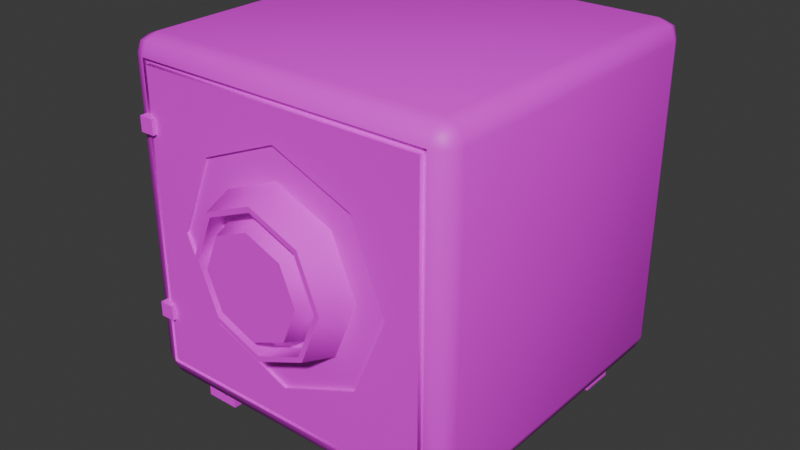 # Source: Safe.blend  (saved by Blender 4.3.34; exported with 4.5.12 LTS)
import bpy
from mathutils import Matrix  # noqa: F401  (used for matrix-valued properties, if any)

bpy.ops.wm.read_factory_settings(use_empty=True)
scene = bpy.context.scene
scene.name = 'Scene'

# ---- collections
col_collection = bpy.data.collections.new('Collection'); scene.collection.children.link(col_collection)

# ---- images (referenced by path relative to the original .blend; pixels are not part of the script)
import os
ASSET_DIR = os.environ.get("B2B_ASSET_DIR", "")  # directory of the original .blend (textures are referenced by path, not embedded)
HERE = os.path.dirname(os.path.abspath(__file__))  # packed textures are extracted next to this script under _unpacked/

def load_image(name, relpath, width, height, colorspace="sRGB"):
    """Load a texture the original file referenced (path relative to the .blend, or extracted next to this script)."""
    p = next((c for c in (os.path.join(HERE, relpath), os.path.join(ASSET_DIR, relpath)) if relpath and os.path.exists(c)), "")
    if p:
        img = bpy.data.images.load(p, check_existing=True)
        img.name = name
    else:  # same state as the original file: an image datablock whose file is absent (Cycles renders it pink)
        img = bpy.data.images.new(name, width, height)
        img.source = "FILE"
        img.filepath = "//" + (relpath or name)
    img.colorspace_settings.name = colorspace
    return img
img_untitled = load_image('Untitled', 'Textures/Safe.png', 1024, 1024, 'sRGB')

# ---- materials (node trees are filled in below, after node groups)
mat_material = bpy.data.materials.new('Material')
mat_material.alpha_threshold = 0.0
mat_material.roughness = 0.5
mat_material.line_color = (0.0, 0.0, 0.0, 1.0)

# ---- material node trees
mat_material.use_nodes = True; mat_material.node_tree.nodes.clear()
_N = mat_material.node_tree.nodes; _L = mat_material.node_tree.links
n0 = _N.new('ShaderNodeOutputMaterial'); n0.name = 'Material Output'; n0.location = (300, 300)
n1 = _N.new('ShaderNodeBsdfPrincipled'); n1.name = 'Principled BSDF'; n1.location = (10, 300)
n1.inputs[3].default_value = 1.45
n2 = _N.new('ShaderNodeTexImage'); n2.name = 'Image Texture'; n2.location = (-280, 280)
n2.image = img_untitled
_L.new(n1.outputs[0], n0.inputs[0])
_L.new(n2.outputs[0], n1.inputs[0])
n0.is_active_output = True

# ---- world
world_world = bpy.data.worlds.new('World'); scene.world = world_world
world_world.use_nodes = True; world_world.node_tree.nodes.clear()
_N = world_world.node_tree.nodes; _L = world_world.node_tree.links
n0 = _N.new('ShaderNodeOutputWorld'); n0.name = 'World Output'; n0.location = (300, 300)
n1 = _N.new('ShaderNodeBackground'); n1.name = 'Background'; n1.location = (10, 300)
n1.inputs[0].default_value = (0.05088, 0.05088, 0.05088, 1.0)
_L.new(n1.outputs[0], n0.inputs[0])
n0.is_active_output = True
world_world.color = (0.05088, 0.05088, 0.05088)
world_world.sun_shadow_jitter_overblur = 0.0

# ---- meshes
me_cube = bpy.data.meshes.new('Cube')
me_cube.from_pydata([(0.8894, 1.0, 2.098), (0.8894, 0.8894, 2.208), (1.0, 0.8894, 2.098), (0.8894, 0.9676, 2.176), (0.9533, 0.9533, 2.162), (0.9676, 0.8894, 2.176), (0.9676, 0.9676, 2.098), (0.8894, 0.8894, 0.2085), (0.8894, 1.0, 0.3191), (1.0, 0.8894, 0.3191), (0.8894, 0.9676, 0.2409), (0.9533, 0.9533, 0.2552), (0.9676, 0.9676, 0.3191), (0.9676, 0.8894, 0.2409), (1.0, -0.8894, 2.098), (0.8894, -0.8894, 2.208), (0.3404, -0.9895, 1.549), (0.9676, -0.8894, 2.176), (0.9533, -0.9533, 2.162), (0.8894, -0.9676, 2.176), (0.9676, -0.9676, 2.098), (1.0, -0.8894, 0.3191), (0.8894, -0.8894, 0.2085), (0.9676, -0.9676, 0.3191), (0.9533, -0.9533, 0.2552), (0.8894, -0.9676, 0.2409), (0.9676, -0.8894, 0.2409), (-0.8894, 1.0, 2.098), (-1.0, 0.8894, 2.098), (-0.8894, 0.8894, 2.208), (-0.9676, 0.9676, 2.098), (-0.9533, 0.9533, 2.162), (-0.9676, 0.8894, 2.176), (-0.8894, 0.9676, 2.176), (-1.0, 0.8894, 0.3191), (-0.8894, 1.0, 0.3191), (-0.8894, 0.8894, 0.2085), (-0.9676, 0.9676, 0.3191), (-0.9533, 0.9533, 0.2552), (-0.8894, 0.9676, 0.2409), (-0.9676, 0.8894, 0.2409), (-1.0, -0.8894, 2.098), (-0.8894, -0.8894, 2.208), (-0.9676, -0.9676, 2.098), (-0.9533, -0.9533, 2.162), (-0.8894, -0.9676, 2.176), (-0.9676, -0.8894, 2.176), (-0.8894, -0.8894, 0.2085), (-1.0, -0.8894, 0.3191), (-0.8894, -0.9676, 0.2409), (-0.9533, -0.9533, 0.2552), (-0.9676, -0.9676, 0.3191), (-0.9676, -0.8894, 0.2409), (-0.8894, 0.0, 0.2085), (-0.9676, 0.0, 0.2409), (-1.0, 0.0, 0.3191), (0.8894, 0.0, 2.208), (0.9676, 0.0, 2.176), (1.0, 0.0, 2.098), (-0.8894, 0.0, 2.208), (-0.9676, 0.0, 2.176), (-1.0, 0.0, 2.098), (0.8894, 0.0, 0.2085), (0.9676, 0.0, 0.2409), (1.0, 0.0, 0.3191), (0.0, 0.8894, 0.2085), (0.0, 0.9676, 0.2409), (0.0, 1.0, 0.3191), (0.0, -0.8894, 2.208), (0.0, -0.9676, 2.176), (0.0, -0.8894, 0.2085), (0.0, -0.9676, 0.2409), (-2.013e-08, -0.9895, 0.7271), (0.0, 0.8894, 2.208), (0.0, 0.9676, 2.176), (0.0, 1.0, 2.098), (0.0, 0.0, 2.208), (0.0, 0.0, 0.2085), (0.6276, -0.6146, 0.2085), (0.8346, -0.6146, 0.2085), (0.8346, -0.8215, 0.2085), (0.6276, -0.8215, 0.2085), (0.6276, 0.8192, 0.2085), (0.8346, 0.8192, 0.2085), (0.8346, 0.6122, 0.2085), (0.6276, 0.6122, 0.2085), (-0.8311, 0.8192, 0.2085), (-0.6242, 0.8192, 0.2085), (-0.6242, 0.6122, 0.2085), (-0.8311, 0.6122, 0.2085), (-0.8311, -0.6146, 0.2085), (-0.6242, -0.6146, 0.2085), (-0.6242, -0.8215, 0.2085), (-0.8311, -0.8215, 0.2085), (0.8346, -0.6146, 0.0187), (0.6276, -0.6146, 0.0187), (0.6276, -0.8215, 0.0187), (0.8346, -0.8215, 0.0187), (0.8346, 0.8192, 0.0187), (0.6276, 0.8192, 0.0187), (0.6276, 0.6122, 0.0187), (0.8346, 0.6122, 0.0187), (-0.6242, 0.8192, 0.0187), (-0.8311, 0.8192, 0.0187), (-0.8311, 0.6122, 0.0187), (-0.6242, 0.6122, 0.0187), (-0.6242, -0.6146, 0.0187), (-0.8311, -0.6146, 0.0187), (-0.8311, -0.8215, 0.0187), (-0.6242, -0.8215, 0.0187), (-0.8608, -1.007, 0.3477), (-0.8608, -1.007, 2.069), (0.8608, -1.007, 2.069), (0.8608, -1.007, 0.3477), (2.926e-13, -1.007, 2.069), (2.926e-13, -1.007, 0.3479), (1.0, 0.8894, 1.208), (0.9676, 0.9676, 1.208), (0.8894, 1.0, 1.208), (-0.8605, -1.007, 1.208), (-0.9676, -0.9676, 1.208), (-1.0, -0.8894, 1.208), (0.8605, -1.007, 1.208), (0.9676, -0.9676, 1.208), (1.0, -0.8894, 1.208), (-0.8894, 1.0, 1.208), (-0.9676, 0.9676, 1.208), (-1.0, 0.8894, 1.208), (1.0, 0.0, 1.208), (-1.0, 0.0, 1.208), (0.0, 1.0, 1.208), (-0.4813, -0.9895, 1.208), (0.4813, -0.9895, 1.208), (-1.871e-08, -1.172, 0.7873), (-0.3895, -1.172, 1.208), (-0.2754, -1.172, 1.484), (0.3895, -1.172, 1.208), (0.2754, -1.172, 0.9331), (1.811e-08, -1.172, 1.598), (0.2754, -1.172, 1.484), (-0.2754, -1.172, 0.9331), (-0.4212, -1.172, 1.208), (-0.2978, -1.172, 1.506), (0.4212, -1.172, 1.208), (0.2978, -1.172, 0.9107), (1.811e-08, -1.172, 1.63), (0.2978, -1.172, 1.506), (-1.922e-08, -1.172, 0.819), (-0.2978, -1.172, 0.9107), (-1.922e-08, -1.061, 0.8619), (1.811e-08, -1.061, 1.598), (0.3466, -1.061, 1.208), (-0.3895, -1.061, 1.208), (-0.2451, -1.061, 1.454), (0.2451, -1.061, 0.9634), (0.2451, -1.061, 1.454), (-0.2451, -1.061, 0.9634), (-0.3466, -1.061, 1.208), (-0.2754, -1.061, 1.484), (0.3895, -1.061, 1.208), (0.2754, -1.061, 0.9331), (1.811e-08, -1.061, 1.555), (0.2754, -1.061, 1.484), (-1.922e-08, -1.061, 0.819), (-0.2754, -1.061, 0.9331), (4.185e-10, -1.198, 1.208), (-1.642e-08, -1.198, 0.9114), (1.559e-08, -1.198, 1.506), (0.2971, -1.198, 1.208), (-0.2971, -1.198, 1.208), (-0.2101, -1.198, 1.419), (0.2101, -1.198, 0.9984), (0.2101, -1.198, 1.419), (-0.2101, -1.198, 0.9984), (-0.8894, -1.0, 1.208), (-0.8894, -1.0, 2.098), (0.8894, -1.0, 1.208), (0.8894, -1.0, 0.3191), (0.0, -1.0, 2.098), (0.8894, -1.0, 2.098), (0.0, -1.0, 0.3191), (-0.8894, -1.0, 0.3191), (-0.8894, -0.9802, 1.208), (-0.8894, -0.9802, 2.098), (0.8894, -0.9802, 1.208), (0.8894, -0.9802, 0.3191), (0.0, -0.9802, 2.098), (0.8894, -0.9802, 2.098), (0.0, -0.9802, 0.3191), (-0.8894, -0.9802, 0.3191), (-0.8605, -0.9802, 1.208), (-0.8608, -0.9802, 2.069), (0.8605, -0.9802, 1.208), (0.8608, -0.9802, 0.3477), (2.927e-13, -0.9802, 2.069), (0.8608, -0.9802, 2.069), (2.927e-13, -0.9802, 0.3479), (-0.8608, -0.9802, 0.3477), (-0.9193, -1.031, 0.6214), (-0.9193, -1.031, 0.7101), (-0.9193, -0.9085, 0.6214), (-0.9193, -0.9085, 0.7101), (-0.8306, -1.031, 0.6214), (-0.8306, -1.031, 0.7101), (-0.8306, -0.9085, 0.6214), (-0.8306, -0.9085, 0.7101), (-0.9193, -1.031, 1.708), (-0.9193, -1.031, 1.797), (-0.9193, -0.9085, 1.708), (-0.9193, -0.9085, 1.797), (-0.8306, -1.031, 1.708), (-0.8306, -1.031, 1.797), (-0.8306, -0.9085, 1.708), (-0.8306, -0.9085, 1.797), (-0.4732, -1.007, 1.682), (0.4732, -1.007, 1.682), (0.4732, -1.007, 0.7353), (4.098e-17, -1.007, 0.5392), (0.6692, -1.007, 1.208), (-0.6692, -1.007, 1.208), (-0.4732, -1.007, 0.7353), (-1.229e-16, -1.007, 1.878), (0.4732, -0.9895, 1.682), (4.098e-17, -0.9895, 0.5392), (-0.3404, -0.9895, 1.549), (0.3404, -0.9895, 0.8681), (1.938e-08, -0.9895, 1.69), (-0.3404, -0.9895, 0.8681), (-0.4732, -0.9895, 0.7353), (-1.229e-16, -0.9895, 1.878), (-0.4732, -0.9895, 1.682), (0.4732, -0.9895, 0.7353), (0.6692, -0.9895, 1.208), (-0.6692, -0.9895, 1.208)], [], [(90, 91, 106, 107), (129, 61, 28, 127), (224, 131, 141, 142), (76, 59, 42, 68), (128, 58, 14, 124), (0, 3, 4, 6), (1, 5, 4, 3), (2, 6, 4, 5), (7, 10, 11, 13), (8, 12, 11, 10), (9, 13, 11, 12), (14, 17, 18, 20), (15, 19, 18, 17), (179, 20, 18, 19), (21, 23, 24, 26), (177, 25, 24, 23), (22, 26, 24, 25), (27, 30, 31, 33), (28, 32, 31, 30), (29, 33, 31, 32), (34, 37, 38, 40), (35, 39, 38, 37), (36, 40, 38, 39), (41, 43, 44, 46), (175, 45, 44, 43), (42, 46, 44, 45), (47, 49, 50, 52), (181, 51, 50, 49), (48, 52, 50, 51), (53, 47, 52, 54), (54, 52, 48, 55), (65, 36, 39, 66), (66, 39, 35, 67), (116, 9, 12, 117), (117, 12, 8, 118), (174, 175, 43, 120), (120, 43, 41, 121), (176, 177, 23, 123), (123, 23, 21, 124), (125, 35, 37, 126), (126, 37, 34, 127), (68, 42, 45, 69), (69, 45, 175, 178), (56, 15, 17, 57), (57, 17, 14, 58), (70, 22, 25, 71), (71, 25, 177, 180), (59, 29, 32, 60), (60, 32, 28, 61), (73, 1, 3, 74), (74, 3, 0, 75), (62, 7, 13, 63), (63, 13, 9, 64), (130, 75, 0, 118), (26, 63, 64, 21), (22, 62, 63, 26), (46, 60, 61, 41), (42, 59, 60, 46), (5, 57, 58, 2), (1, 56, 57, 5), (40, 54, 55, 34), (36, 53, 54, 40), (116, 2, 58, 128), (73, 29, 59, 76), (121, 41, 61, 129), (85, 82, 99, 100), (86, 87, 102, 103), (1, 73, 76, 56), (125, 27, 75, 130), (33, 74, 75, 27), (29, 73, 74, 33), (49, 71, 180, 181), (47, 70, 71, 49), (19, 69, 178, 179), (15, 68, 69, 19), (10, 66, 67, 8), (7, 65, 66, 10), (56, 76, 68, 15), (16, 226, 145, 146), (81, 78, 95, 96), (77, 62, 79, 78), (62, 22, 80, 79), (22, 70, 81, 80), (70, 77, 78, 81), (65, 7, 83, 82), (7, 62, 84, 83), (62, 77, 85, 84), (77, 65, 82, 85), (36, 65, 87, 86), (65, 77, 88, 87), (77, 53, 89, 88), (53, 36, 86, 89), (53, 77, 91, 90), (77, 70, 92, 91), (70, 47, 93, 92), (47, 53, 90, 93), (95, 94, 97, 96), (99, 98, 101, 100), (103, 102, 105, 104), (107, 106, 109, 108), (79, 80, 97, 94), (89, 86, 103, 104), (83, 84, 101, 98), (93, 90, 107, 108), (80, 81, 96, 97), (87, 88, 105, 102), (84, 85, 100, 101), (91, 92, 109, 106), (88, 89, 104, 105), (92, 93, 108, 109), (78, 79, 94, 95), (82, 83, 98, 99), (219, 214, 111, 119), (218, 216, 113, 122), (221, 215, 112, 114), (217, 220, 110, 115), (214, 221, 114, 111), (216, 217, 115, 113), (215, 218, 122, 112), (220, 219, 119, 110), (226, 224, 142, 145), (35, 125, 130, 67), (48, 121, 129, 55), (9, 116, 128, 64), (67, 130, 118, 8), (30, 126, 127, 28), (27, 125, 126, 30), (20, 123, 124, 14), (179, 176, 123, 20), (51, 120, 121, 48), (181, 174, 120, 51), (6, 117, 118, 0), (2, 116, 117, 6), (64, 128, 124, 21), (131, 227, 148, 141), (55, 129, 127, 34), (138, 135, 158, 150), (134, 140, 164, 152), (137, 136, 159, 160), (140, 147, 163, 164), (132, 16, 146, 143), (72, 225, 144, 133), (227, 72, 133, 148), (225, 132, 143, 144), (134, 135, 142, 141), (136, 137, 144, 143), (138, 139, 146, 145), (147, 140, 148, 133), (135, 138, 145, 142), (137, 147, 133, 144), (140, 134, 141, 148), (139, 136, 143, 146), (149, 154, 171, 166), (151, 155, 172, 168), (153, 157, 169, 170), (155, 161, 167, 172), (139, 138, 150, 162), (135, 134, 152, 158), (136, 139, 162, 159), (147, 137, 160, 163), (157, 153, 158, 152), (151, 154, 160, 159), (161, 155, 162, 150), (149, 156, 164, 163), (153, 161, 150, 158), (154, 149, 163, 160), (156, 157, 152, 164), (155, 151, 159, 162), (165, 167, 170, 169), (168, 172, 167, 165), (171, 168, 165, 166), (166, 165, 169, 173), (156, 149, 166, 173), (154, 151, 168, 171), (157, 156, 173, 169), (161, 153, 170, 167), (122, 113, 193, 192), (178, 175, 183, 186), (179, 178, 186, 187), (119, 111, 191, 190), (177, 176, 184, 185), (181, 180, 188, 189), (174, 181, 189, 182), (113, 115, 196, 193), (190, 191, 183, 182), (192, 193, 185, 184), (194, 195, 187, 186), (196, 197, 189, 188), (191, 194, 186, 183), (193, 196, 188, 185), (197, 190, 182, 189), (195, 192, 184, 187), (110, 119, 190, 197), (176, 179, 187, 184), (114, 112, 195, 194), (112, 122, 192, 195), (115, 110, 197, 196), (180, 177, 185, 188), (111, 114, 194, 191), (175, 174, 182, 183), (198, 199, 201, 200), (200, 201, 205, 204), (204, 205, 203, 202), (202, 203, 199, 198), (200, 204, 202, 198), (205, 201, 199, 203), (206, 207, 209, 208), (208, 209, 213, 212), (212, 213, 211, 210), (210, 211, 207, 206), (208, 212, 210, 206), (213, 209, 207, 211), (217, 216, 231, 223), (218, 215, 222, 232), (219, 220, 228, 233), (214, 219, 233, 230), (227, 131, 233, 228), (16, 132, 232, 222), (225, 72, 223, 231), (224, 226, 229, 230), (72, 227, 228, 223), (226, 16, 222, 229), (132, 225, 231, 232), (131, 224, 230, 233), (221, 214, 230, 229), (220, 217, 223, 228), (215, 221, 229, 222), (216, 218, 232, 231)])
me_cube.polygons.foreach_set('use_smooth', [1, 1, 1, 1, 1, 1, 1, 1, 1, 1, 1, 1, 1, 1, 1, 1, 1, 1, 1, 1, 1, 1, 1, 1, 1, 1, 1, 1, 1, 1, 1, 1, 1, 1, 1, 1, 1, 1, 1, 1, 1, 1, 1, 1, 1, 1, 1, 1, 1, 1, 1, 1, 1, 1, 1, 1, 1, 1, 1, 1, 1, 1, 1, 1, 1, 1, 1, 1, 1, 1, 1, 1, 1, 1, 1, 1, 1, 1, 1, 1, 1, 1, 1, 1, 1, 1, 1, 1, 1, 1, 1, 1, 1, 1, 1, 1, 1, 1, 1, 1, 1, 1, 1, 1, 1, 1, 1, 1, 1, 1, 1, 1, 1, 1, 1, 1, 1, 1, 1, 1, 1, 1, 1, 1, 1, 1, 1, 1, 1, 1, 1, 1, 1, 1, 1, 1, 1, 1, 1, 1, 1, 1, 1, 1, 1, 1, 1, 1, 1, 1, 1, 1, 1, 1, 1, 1, 1, 1, 1, 1, 1, 1, 1, 1, 1, 1, 1, 1, 1, 1, 1, 1, 1, 1, 1, 1, 1, 1, 1, 1, 1, 1, 1, 1, 1, 1, 1, 1, 1, 1, 1, 1, 1, 1, 1, 1, 1, 1, 1, 1, 0, 0, 0, 0, 0, 0, 0, 0, 0, 0, 0, 0, 1, 1, 1, 1, 1, 1, 1, 1, 1, 1, 1, 1, 1, 1, 1, 1])
_k = set([(16, 132), (16, 226), (72, 225), (72, 227), (78, 79), (78, 81), (78, 95), (79, 80), (79, 94), (80, 81), (80, 97), (81, 96), (82, 83), (82, 85), (82, 99), (83, 84), (83, 98), (84, 85), (84, 101), (85, 100), (86, 87), (86, 89), (86, 103), (87, 88), (87, 102), (88, 89), (88, 105), (89, 104), (90, 91), (90, 93), (90, 107), (91, 92), (91, 106), (92, 93), (92, 109), (93, 108), (94, 95), (94, 97), (95, 96), (96, 97), (98, 99), (98, 101), (99, 100), (100, 101), (102, 103), (102, 105), (103, 104), (104, 105), (106, 107), (106, 109), (107, 108), (108, 109), (110, 115), (110, 119), (111, 114), (111, 119), (112, 114), (112, 122), (113, 115), (113, 122), (131, 224), (131, 227), (132, 225), (133, 144), (133, 148), (134, 135), (134, 140), (135, 138), (136, 137), (136, 139), (137, 147), (138, 139), (140, 147), (141, 142), (141, 148), (142, 145), (143, 144), (143, 146), (145, 146), (149, 154), (149, 156), (150, 158), (150, 162), (151, 154), (151, 155), (152, 158), (152, 164), (153, 157), (153, 161), (155, 161), (156, 157), (159, 160), (159, 162), (160, 163), (163, 164), (166, 171), (166, 173), (167, 170), (167, 172), (168, 171), (168, 172), (169, 170), (169, 173), (174, 175), (174, 181), (175, 178), (176, 177), (176, 179), (177, 180), (178, 179), (180, 181), (182, 183), (182, 189), (183, 186), (184, 185), (184, 187), (185, 188), (186, 187), (188, 189), (190, 191), (190, 197), (191, 194), (192, 193), (192, 195), (193, 196), (194, 195), (196, 197), (198, 199), (198, 200), (198, 202), (199, 201), (199, 203), (200, 201), (200, 204), (201, 205), (202, 203), (202, 204), (203, 205), (204, 205), (206, 207), (206, 208), (206, 210), (207, 209), (207, 211), (208, 209), (208, 212), (209, 213), (210, 211), (210, 212), (211, 213), (212, 213), (214, 219), (214, 221), (214, 230), (215, 218), (215, 221), (215, 222), (216, 217), (216, 218), (216, 231), (217, 220), (217, 223), (218, 232), (219, 220), (219, 233), (220, 228), (221, 229), (222, 229), (222, 232), (223, 228), (223, 231), (224, 226), (228, 233), (229, 230), (230, 233), (231, 232)])
me_cube.attributes.new('sharp_edge', 'BOOLEAN', 'EDGE').data.foreach_set('value', [ (min(e.vertices), max(e.vertices)) in _k for e in me_cube.edges])
_uv = me_cube.uv_layers.new(name='UVMap')
_uv.uv.foreach_set('vector', [0.6047, 0.9424, 0.6047, 0.9118, 0.6327, 0.9118, 0.6327, 0.9424, 0.4539, 0.4539, 0.4539, 0.3228, 0.5849, 0.3228, 0.5849, 0.4539, 0.73, 0.8136, 0.7308, 0.8637, 0.7037, 0.8637, 0.703, 0.8198, 0.7562, 0.1513, 0.7562, 0.0202, 0.8872, 0.0202, 0.8872, 0.1513, 0.756, 0.4539, 0.756, 0.3228, 0.887, 0.3228, 0.887, 0.4539, 0.0202, 0.0202, 0.008672, 0.0202, 0.01079, 0.01079, 0.0202, 0.008673, 0.6252, 0.2824, 0.6254, 0.294, 0.6161, 0.2918, 0.6139, 0.2824, 0.625, 0.3228, 0.6136, 0.3228, 0.6158, 0.3134, 0.6251, 0.3113, 0.02006, 0.3228, 0.008673, 0.3228, 0.01085, 0.3134, 0.0202, 0.3113, 0.2824, 0.0202, 0.2824, 0.008673, 0.2918, 0.01079, 0.294, 0.0202, 0.625, 0.5851, 0.6251, 0.5966, 0.6158, 0.5945, 0.6136, 0.5851, 0.887, 0.3228, 0.8872, 0.3113, 0.8967, 0.3134, 0.8987, 0.3228, 0.8872, 0.2824, 0.8989, 0.2824, 0.8969, 0.2918, 0.8874, 0.294, 0.3228, 0.2824, 0.3228, 0.294, 0.3134, 0.2918, 0.3113, 0.2824, 0.887, 0.5851, 0.8987, 0.5851, 0.8967, 0.5945, 0.8872, 0.5966, 0.5851, 0.2824, 0.5966, 0.2824, 0.5945, 0.2918, 0.5851, 0.294, 0.2822, 0.3228, 0.2823, 0.3113, 0.2918, 0.3134, 0.2938, 0.3228, 0.0202, 0.2824, 0.0202, 0.294, 0.01079, 0.2918, 0.008672, 0.2824, 0.5849, 0.3228, 0.5848, 0.3113, 0.5941, 0.3134, 0.5963, 0.3228, 0.6252, 0.0202, 0.6139, 0.0202, 0.6161, 0.01079, 0.6254, 0.008673, 0.5849, 0.5851, 0.5963, 0.5851, 0.5941, 0.5945, 0.5848, 0.5966, 0.2824, 0.2824, 0.294, 0.2824, 0.2918, 0.2918, 0.2824, 0.294, 0.02006, 0.5851, 0.0202, 0.5966, 0.01085, 0.5945, 0.008673, 0.5851, 0.3229, 0.3228, 0.3112, 0.3228, 0.3132, 0.3134, 0.3227, 0.3113, 0.3228, 0.0202, 0.3113, 0.0202, 0.3134, 0.01079, 0.3228, 0.008673, 0.8872, 0.0202, 0.8874, 0.008673, 0.8969, 0.01079, 0.8989, 0.0202, 0.2822, 0.5851, 0.2938, 0.5851, 0.2918, 0.5945, 0.2823, 0.5966, 0.5851, 0.0202, 0.5851, 0.008673, 0.5945, 0.01079, 0.5966, 0.0202, 0.3229, 0.5851, 0.3227, 0.5966, 0.3132, 0.5945, 0.3112, 0.5851, 0.1511, 0.5851, 0.2822, 0.5851, 0.2823, 0.5966, 0.1513, 0.5966, 0.4537, 0.5966, 0.3227, 0.5966, 0.3229, 0.5851, 0.4539, 0.5851, 0.02006, 0.4539, 0.02006, 0.5851, 0.008673, 0.5851, 0.008673, 0.4539, 0.294, 0.1513, 0.294, 0.2824, 0.2824, 0.2824, 0.2824, 0.1513, 0.625, 0.4539, 0.625, 0.5851, 0.6136, 0.5851, 0.6136, 0.4539, 0.1513, 0.008673, 0.2824, 0.008673, 0.2824, 0.0202, 0.1513, 0.0202, 0.4539, 0.0202, 0.3228, 0.0202, 0.3228, 0.008673, 0.4539, 0.008673, 0.3112, 0.4539, 0.3112, 0.3228, 0.3229, 0.3228, 0.3229, 0.4539, 0.4539, 0.2824, 0.5851, 0.2824, 0.5851, 0.294, 0.4539, 0.294, 0.8987, 0.4539, 0.8987, 0.5851, 0.887, 0.5851, 0.887, 0.4539, 0.1513, 0.2824, 0.2824, 0.2824, 0.2824, 0.294, 0.1513, 0.294, 0.5963, 0.4539, 0.5963, 0.5851, 0.5849, 0.5851, 0.5849, 0.4539, 0.8872, 0.1513, 0.8872, 0.0202, 0.8989, 0.0202, 0.8989, 0.1513, 0.3113, 0.1513, 0.3113, 0.0202, 0.3228, 0.0202, 0.3228, 0.1513, 0.7562, 0.2824, 0.8872, 0.2824, 0.8874, 0.294, 0.7564, 0.294, 0.7562, 0.3113, 0.8872, 0.3113, 0.887, 0.3228, 0.756, 0.3228, 0.2822, 0.4539, 0.2822, 0.3228, 0.2938, 0.3228, 0.2938, 0.4539, 0.5966, 0.1513, 0.5966, 0.2824, 0.5851, 0.2824, 0.5851, 0.1513, 0.7562, 0.0202, 0.6252, 0.0202, 0.6254, 0.008673, 0.7564, 0.008673, 0.4537, 0.3113, 0.5848, 0.3113, 0.5849, 0.3228, 0.4539, 0.3228, 0.6252, 0.1513, 0.6252, 0.2824, 0.6139, 0.2824, 0.6139, 0.1513, 0.008672, 0.1513, 0.008672, 0.0202, 0.0202, 0.0202, 0.0202, 0.1513, 0.1511, 0.3228, 0.02006, 0.3228, 0.0202, 0.3113, 0.1513, 0.3113, 0.7562, 0.5966, 0.6251, 0.5966, 0.625, 0.5851, 0.756, 0.5851, 0.1513, 0.1513, 0.0202, 0.1513, 0.0202, 0.0202, 0.1513, 0.0202, 0.8872, 0.5966, 0.7562, 0.5966, 0.756, 0.5851, 0.887, 0.5851, 0.2822, 0.3228, 0.1511, 0.3228, 0.1513, 0.3113, 0.2823, 0.3113, 0.3227, 0.3113, 0.4537, 0.3113, 0.4539, 0.3228, 0.3229, 0.3228, 0.8872, 0.0202, 0.7562, 0.0202, 0.7564, 0.008673, 0.8874, 0.008673, 0.6251, 0.3113, 0.7562, 0.3113, 0.756, 0.3228, 0.625, 0.3228, 0.6252, 0.2824, 0.7562, 0.2824, 0.7564, 0.294, 0.6254, 0.294, 0.5848, 0.5966, 0.4537, 0.5966, 0.4539, 0.5851, 0.5849, 0.5851, 0.02006, 0.5851, 0.1511, 0.5851, 0.1513, 0.5966, 0.0202, 0.5966, 0.625, 0.4539, 0.625, 0.3228, 0.756, 0.3228, 0.756, 0.4539, 0.6252, 0.1513, 0.6252, 0.0202, 0.7562, 0.0202, 0.7562, 0.1513, 0.3229, 0.4539, 0.3229, 0.3228, 0.4539, 0.3228, 0.4539, 0.4539, 0.9578, 0.196, 0.9578, 0.1655, 0.9858, 0.1655, 0.9858, 0.196, 0.228, 0.8935, 0.228, 0.924, 0.2001, 0.924, 0.2001, 0.8935, 0.6252, 0.2824, 0.6252, 0.1513, 0.7562, 0.1513, 0.7562, 0.2824, 0.1513, 0.2824, 0.0202, 0.2824, 0.0202, 0.1513, 0.1513, 0.1513, 0.008672, 0.2824, 0.008672, 0.1513, 0.0202, 0.1513, 0.0202, 0.2824, 0.6252, 0.0202, 0.6252, 0.1513, 0.6139, 0.1513, 0.6139, 0.0202, 0.5966, 0.0202, 0.5966, 0.1513, 0.5851, 0.1513, 0.5851, 0.0202, 0.2822, 0.5851, 0.2822, 0.4539, 0.2938, 0.4539, 0.2938, 0.5851, 0.3113, 0.2824, 0.3113, 0.1513, 0.3228, 0.1513, 0.3228, 0.2824, 0.8872, 0.2824, 0.8872, 0.1513, 0.8989, 0.1513, 0.8989, 0.2824, 0.294, 0.0202, 0.294, 0.1513, 0.2824, 0.1513, 0.2824, 0.0202, 0.02006, 0.3228, 0.02006, 0.4539, 0.008673, 0.4539, 0.008673, 0.3228, 0.7562, 0.2824, 0.7562, 0.1513, 0.8872, 0.1513, 0.8872, 0.2824, 0.6847, 0.8136, 0.6856, 0.8637, 0.6584, 0.8637, 0.6576, 0.8198, 0.6047, 0.9902, 0.6047, 0.9597, 0.6327, 0.9597, 0.6327, 0.9902, 0.1511, 0.4539, 0.1511, 0.3228, 0.2417, 0.3309, 0.2417, 0.3614, 0.1511, 0.3228, 0.2822, 0.3228, 0.2722, 0.3309, 0.2417, 0.3309, 0.2822, 0.3228, 0.2822, 0.4539, 0.2722, 0.3614, 0.2722, 0.3309, 0.2822, 0.4539, 0.1511, 0.4539, 0.2417, 0.3614, 0.2722, 0.3614, 0.02006, 0.4539, 0.02006, 0.3228, 0.03041, 0.3309, 0.03041, 0.3614, 0.02006, 0.3228, 0.1511, 0.3228, 0.06091, 0.3309, 0.03041, 0.3309, 0.1511, 0.3228, 0.1511, 0.4539, 0.06091, 0.3614, 0.06091, 0.3309, 0.1511, 0.4539, 0.02006, 0.4539, 0.03041, 0.3614, 0.06091, 0.3614, 0.02006, 0.5851, 0.02006, 0.4539, 0.03041, 0.546, 0.03041, 0.5765, 0.02006, 0.4539, 0.1511, 0.4539, 0.06091, 0.546, 0.03041, 0.546, 0.1511, 0.4539, 0.1511, 0.5851, 0.06091, 0.5765, 0.06091, 0.546, 0.1511, 0.5851, 0.02006, 0.5851, 0.03041, 0.5765, 0.06091, 0.5765, 0.1511, 0.5851, 0.1511, 0.4539, 0.2417, 0.546, 0.2417, 0.5765, 0.1511, 0.4539, 0.2822, 0.4539, 0.2722, 0.546, 0.2417, 0.546, 0.2822, 0.4539, 0.2822, 0.5851, 0.2722, 0.5765, 0.2722, 0.546, 0.2822, 0.5851, 0.1511, 0.5851, 0.2417, 0.5765, 0.2722, 0.5765, 0.1349, 0.8935, 0.1349, 0.924, 0.1044, 0.924, 0.1044, 0.8935, 0.03917, 0.8935, 0.03917, 0.924, 0.008673, 0.924, 0.008673, 0.8935, 0.08702, 0.8935, 0.08702, 0.924, 0.05652, 0.924, 0.05652, 0.8935, 0.1827, 0.8935, 0.1827, 0.924, 0.1522, 0.924, 0.1522, 0.8935, 0.9858, 0.2612, 0.9858, 0.2917, 0.9578, 0.2917, 0.9578, 0.2612, 0.2205, 0.9414, 0.2205, 0.9719, 0.1925, 0.9719, 0.1925, 0.9414, 0.2658, 0.9414, 0.2658, 0.9719, 0.2378, 0.9719, 0.2378, 0.9414, 0.5873, 0.9597, 0.5873, 0.9902, 0.5594, 0.9902, 0.5594, 0.9597, 0.6856, 0.9313, 0.6856, 0.9618, 0.6576, 0.9618, 0.6576, 0.9313, 0.9578, 0.2439, 0.9578, 0.2134, 0.9858, 0.2134, 0.9858, 0.2439, 0.1018, 0.9719, 0.1018, 0.9414, 0.1298, 0.9414, 0.1298, 0.9719, 0.9634, 0.9582, 0.9634, 0.9277, 0.9913, 0.9277, 0.9913, 0.9582, 0.1472, 0.9719, 0.1472, 0.9414, 0.1751, 0.9414, 0.1751, 0.9719, 0.03665, 0.9414, 0.03665, 0.9719, 0.008673, 0.9719, 0.008673, 0.9414, 0.05652, 0.9719, 0.05652, 0.9414, 0.0845, 0.9414, 0.0845, 0.9719, 0.5873, 0.9118, 0.5873, 0.9424, 0.5594, 0.9424, 0.5594, 0.9118, 0.4151, 0.6422, 0.3454, 0.6711, 0.2882, 0.6139, 0.4151, 0.614, 0.4151, 0.8395, 0.4849, 0.8106, 0.542, 0.8677, 0.4151, 0.8677, 0.3165, 0.7408, 0.3454, 0.8106, 0.2882, 0.8677, 0.2883, 0.7408, 0.5138, 0.7408, 0.4849, 0.6711, 0.542, 0.6139, 0.542, 0.7408, 0.3454, 0.6711, 0.3165, 0.7408, 0.2883, 0.7408, 0.2882, 0.6139, 0.4849, 0.8106, 0.5138, 0.7408, 0.542, 0.7408, 0.542, 0.8677, 0.3454, 0.8106, 0.4151, 0.8395, 0.4151, 0.8677, 0.2882, 0.8677, 0.4849, 0.6711, 0.4151, 0.6422, 0.4151, 0.614, 0.542, 0.6139, 0.6856, 0.8637, 0.6847, 0.9139, 0.6576, 0.9076, 0.6584, 0.8637, 0.2824, 0.2824, 0.1513, 0.2824, 0.1513, 0.1513, 0.2824, 0.1513, 0.3229, 0.5851, 0.3229, 0.4539, 0.4539, 0.4539, 0.4539, 0.5851, 0.625, 0.5851, 0.625, 0.4539, 0.756, 0.4539, 0.756, 0.5851, 0.2824, 0.1513, 0.1513, 0.1513, 0.1513, 0.0202, 0.2824, 0.0202, 0.5963, 0.3228, 0.5963, 0.4539, 0.5849, 0.4539, 0.5849, 0.3228, 0.0202, 0.2824, 0.1513, 0.2824, 0.1513, 0.294, 0.0202, 0.294, 0.8987, 0.3228, 0.8987, 0.4539, 0.887, 0.4539, 0.887, 0.3228, 0.3228, 0.2824, 0.4539, 0.2824, 0.4539, 0.294, 0.3228, 0.294, 0.3112, 0.5851, 0.3112, 0.4539, 0.3229, 0.4539, 0.3229, 0.5851, 0.5851, 0.0202, 0.4539, 0.0202, 0.4539, 0.008673, 0.5851, 0.008673, 0.0202, 0.008673, 0.1513, 0.008673, 0.1513, 0.0202, 0.0202, 0.0202, 0.625, 0.3228, 0.625, 0.4539, 0.6136, 0.4539, 0.6136, 0.3228, 0.756, 0.5851, 0.756, 0.4539, 0.887, 0.4539, 0.887, 0.5851, 0.7308, 0.8637, 0.73, 0.9139, 0.703, 0.9076, 0.7037, 0.8637, 0.4539, 0.5851, 0.4539, 0.4539, 0.5849, 0.4539, 0.5849, 0.5851, 0.8444, 0.9282, 0.8439, 0.9688, 0.8276, 0.9688, 0.8281, 0.9282, 0.776, 0.9282, 0.7753, 0.9688, 0.759, 0.9688, 0.7596, 0.9282, 0.7939, 0.9688, 0.7933, 0.9282, 0.8096, 0.9282, 0.8103, 0.9688, 0.9168, 0.8851, 0.9176, 0.9257, 0.9013, 0.9257, 0.9005, 0.8851, 0.2882, 0.9352, 0.289, 0.8851, 0.3161, 0.8913, 0.3154, 0.9352, 0.361, 0.9352, 0.3604, 0.9854, 0.3334, 0.9791, 0.3339, 0.9352, 0.3604, 0.8851, 0.361, 0.9352, 0.3339, 0.9352, 0.3334, 0.8913, 0.289, 0.9854, 0.2882, 0.9352, 0.3154, 0.9352, 0.3161, 0.9791, 0.8785, 0.676, 0.8617, 0.6354, 0.865, 0.6321, 0.8832, 0.676, 0.7637, 0.676, 0.7805, 0.7166, 0.7772, 0.7199, 0.759, 0.676, 0.8211, 0.6186, 0.7805, 0.6354, 0.7772, 0.6321, 0.8211, 0.6139, 0.8211, 0.7334, 0.8617, 0.7166, 0.865, 0.7199, 0.8211, 0.7381, 0.8617, 0.6354, 0.8211, 0.6186, 0.8211, 0.6139, 0.865, 0.6321, 0.7805, 0.7166, 0.8211, 0.7334, 0.8211, 0.7381, 0.7772, 0.7199, 0.8617, 0.7166, 0.8785, 0.676, 0.8832, 0.676, 0.865, 0.7199, 0.7805, 0.6354, 0.7637, 0.676, 0.759, 0.676, 0.7772, 0.6321, 0.5142, 0.9212, 0.5138, 0.9573, 0.4935, 0.9522, 0.4938, 0.9212, 0.4168, 0.9212, 0.4174, 0.8851, 0.4378, 0.8902, 0.4373, 0.9212, 0.4755, 0.8851, 0.4761, 0.9212, 0.4556, 0.9212, 0.4551, 0.8902, 0.3988, 0.8851, 0.3995, 0.9212, 0.3789, 0.9212, 0.3784, 0.8902, 0.8439, 0.8876, 0.8444, 0.9282, 0.8281, 0.9282, 0.8276, 0.8876, 0.7753, 0.8876, 0.776, 0.9282, 0.7596, 0.9282, 0.759, 0.8876, 0.7933, 0.9282, 0.7939, 0.8876, 0.8103, 0.8876, 0.8096, 0.9282, 0.9176, 0.9257, 0.9168, 0.9662, 0.9005, 0.9662, 0.9013, 0.9257, 0.8675, 0.8129, 0.8526, 0.7767, 0.857, 0.7723, 0.8738, 0.8129, 0.7653, 0.8129, 0.7803, 0.849, 0.7758, 0.8535, 0.759, 0.8129, 0.8164, 0.7618, 0.7803, 0.7767, 0.7758, 0.7723, 0.8164, 0.7555, 0.8164, 0.864, 0.8526, 0.849, 0.857, 0.8535, 0.8164, 0.8703, 0.8526, 0.7767, 0.8164, 0.7618, 0.8164, 0.7555, 0.857, 0.7723, 0.7803, 0.849, 0.8164, 0.864, 0.8164, 0.8703, 0.7758, 0.8535, 0.8526, 0.849, 0.8675, 0.8129, 0.8738, 0.8129, 0.857, 0.8535, 0.7803, 0.7767, 0.7653, 0.8129, 0.759, 0.8129, 0.7758, 0.7723, 0.5998, 0.854, 0.5594, 0.8373, 0.5831, 0.8136, 0.6166, 0.8136, 0.5831, 0.8945, 0.5594, 0.8708, 0.5594, 0.8373, 0.5998, 0.854, 0.6166, 0.8945, 0.5831, 0.8945, 0.5998, 0.854, 0.6403, 0.8708, 0.6403, 0.8708, 0.5998, 0.854, 0.6166, 0.8136, 0.6403, 0.8373, 0.5138, 0.8851, 0.5142, 0.9212, 0.4938, 0.9212, 0.4935, 0.8902, 0.4174, 0.9573, 0.4168, 0.9212, 0.4373, 0.9212, 0.4378, 0.9522, 0.4761, 0.9212, 0.4755, 0.9573, 0.4551, 0.9522, 0.4556, 0.9212, 0.3995, 0.9212, 0.3988, 0.9573, 0.3784, 0.9522, 0.3789, 0.9212, 0.92, 0.4382, 0.92, 0.5651, 0.916, 0.5651, 0.916, 0.4382, 0.9402, 0.4424, 0.9402, 0.5735, 0.9373, 0.5735, 0.9373, 0.4424, 0.9402, 0.3113, 0.9402, 0.4424, 0.9373, 0.4424, 0.9373, 0.3113, 0.9163, 0.1356, 0.9163, 0.008673, 0.9202, 0.008673, 0.9202, 0.1356, 0.9376, 0.2709, 0.9376, 0.1398, 0.9405, 0.1398, 0.9405, 0.2709, 0.9605, 0.3113, 0.9605, 0.4424, 0.9576, 0.4424, 0.9576, 0.3113, 0.946, 0.745, 0.946, 0.8762, 0.9431, 0.8762, 0.9431, 0.745, 0.9045, 0.6139, 0.9045, 0.7408, 0.9005, 0.7408, 0.9005, 0.6139, 0.1398, 0.6182, 0.0129, 0.6182, 0.008673, 0.6139, 0.1398, 0.6139, 0.1398, 0.8719, 0.2667, 0.8719, 0.2709, 0.8762, 0.1398, 0.8762, 0.01293, 0.745, 0.0129, 0.8719, 0.008673, 0.8762, 0.008673, 0.745, 0.2666, 0.745, 0.2667, 0.6182, 0.2709, 0.6139, 0.2709, 0.745, 0.0129, 0.6182, 0.01293, 0.745, 0.008673, 0.745, 0.008673, 0.6139, 0.2667, 0.8719, 0.2666, 0.745, 0.2709, 0.745, 0.2709, 0.8762, 0.2667, 0.6182, 0.1398, 0.6182, 0.1398, 0.6139, 0.2709, 0.6139, 0.0129, 0.8719, 0.1398, 0.8719, 0.1398, 0.8762, 0.008673, 0.8762, 0.9163, 0.2625, 0.9163, 0.1356, 0.9202, 0.1356, 0.9202, 0.2625, 0.9376, 0.1398, 0.9376, 0.008672, 0.9405, 0.008672, 0.9405, 0.1398, 0.9257, 0.7408, 0.9257, 0.8677, 0.9218, 0.8677, 0.9218, 0.7408, 0.92, 0.3113, 0.92, 0.4382, 0.916, 0.4382, 0.916, 0.3113, 0.9045, 0.7408, 0.9045, 0.8677, 0.9005, 0.8677, 0.9005, 0.7408, 0.9605, 0.4424, 0.9605, 0.5735, 0.9576, 0.5735, 0.9576, 0.4424, 0.9257, 0.6139, 0.9257, 0.7408, 0.9218, 0.7408, 0.9218, 0.6139, 0.946, 0.6139, 0.946, 0.745, 0.9431, 0.745, 0.9431, 0.6139, 0.8748, 0.9411, 0.8617, 0.9411, 0.8617, 0.923, 0.8748, 0.923, 0.3914, 0.9877, 0.3784, 0.9877, 0.3784, 0.9747, 0.3914, 0.9747, 0.7308, 0.9847, 0.7177, 0.9847, 0.7177, 0.9667, 0.7308, 0.9667, 0.4219, 0.9877, 0.4088, 0.9877, 0.4088, 0.9747, 0.4219, 0.9747, 0.2585, 0.9116, 0.2454, 0.9116, 0.2454, 0.8935, 0.2585, 0.8935, 0.9778, 0.4682, 0.9909, 0.4682, 0.9909, 0.4862, 0.9778, 0.4862, 0.7308, 0.9493, 0.7177, 0.9493, 0.7177, 0.9313, 0.7308, 0.9313, 0.4392, 0.9877, 0.4392, 0.9747, 0.4523, 0.9747, 0.4523, 0.9877, 0.8748, 0.9764, 0.8617, 0.9764, 0.8617, 0.9584, 0.8748, 0.9584, 0.4696, 0.9877, 0.4696, 0.9747, 0.4827, 0.9747, 0.4827, 0.9877, 0.8748, 0.9057, 0.8617, 0.9057, 0.8617, 0.8876, 0.8748, 0.8876, 0.9778, 0.5036, 0.9909, 0.5036, 0.9909, 0.5216, 0.9778, 0.5216, 0.9616, 0.07843, 0.9604, 0.1482, 0.9578, 0.1482, 0.9591, 0.07843, 0.9634, 0.6837, 0.9644, 0.6139, 0.967, 0.6139, 0.9659, 0.6837, 0.967, 0.8406, 0.9659, 0.9103, 0.9634, 0.9103, 0.9644, 0.8406, 0.9659, 0.7708, 0.967, 0.8406, 0.9644, 0.8406, 0.9634, 0.7708, 0.6777, 0.7706, 0.7161, 0.7322, 0.7417, 0.7428, 0.6883, 0.7962, 0.6234, 0.6395, 0.585, 0.6779, 0.5594, 0.6673, 0.6128, 0.6139, 0.585, 0.7322, 0.6234, 0.7706, 0.6128, 0.7962, 0.5594, 0.7428, 0.7161, 0.6779, 0.6777, 0.6395, 0.6883, 0.6139, 0.7417, 0.6673, 0.6234, 0.7706, 0.6777, 0.7706, 0.6883, 0.7962, 0.6128, 0.7962, 0.6777, 0.6395, 0.6234, 0.6395, 0.6128, 0.6139, 0.6883, 0.6139, 0.585, 0.6779, 0.585, 0.7322, 0.5594, 0.7428, 0.5594, 0.6673, 0.7161, 0.7322, 0.7161, 0.6779, 0.7417, 0.6673, 0.7417, 0.7428, 0.9812, 0.3811, 0.9804, 0.4508, 0.9778, 0.4508, 0.9786, 0.3811, 0.9604, 0.008673, 0.9616, 0.07843, 0.9591, 0.07843, 0.9578, 0.008673, 0.9804, 0.3113, 0.9812, 0.3811, 0.9786, 0.3811, 0.9778, 0.3113, 0.9644, 0.7535, 0.9634, 0.6837, 0.9659, 0.6837, 0.967, 0.7535])
me_cube.materials.append(mat_material)
me_cube.use_mirror_vertex_groups = False
me_cube.update()
me_cube.normals_split_custom_set([tuple(v) for v in zip(*[iter([0.0, 1.0, 0.0, 0.0, 1.0, 0.0, 0.0, 1.0, 0.0, 0.0, 1.0, 0.0, -1.0, 0.0, 0.0, -0.9808, 0.0, 0.1951, -0.9673, 0.1794, 0.1794, -0.9808, 0.1951, 0.0, -0.6714, -0.3138, 0.6714, -0.9495, -0.3138, 4.416e-08, -0.9495, -0.3138, 3.787e-08, -0.6714, -0.3138, 0.6714, 0.0, 0.0, 1.0, -0.1951, 0.0, 0.9808, -0.1794, -0.1794, 0.9673, 0.0, -0.1951, 0.9808, 1.0, 0.0, 0.0, 0.9808, 0.0, 0.1951, 0.9673, -0.1794, 0.1794, 0.9808, -0.1951, 0.0, 0.1794, 0.9673, 0.1794, 0.1726, 0.6965, 0.6965, 0.5774, 0.5774, 0.5774, 0.6965, 0.6965, 0.1726, 0.1794, 0.1794, 0.9673, 0.6965, 0.1726, 0.6965, 0.5774, 0.5774, 0.5774, 0.1726, 0.6965, 0.6965, 0.9673, 0.1794, 0.1794, 0.6965, 0.6965, 0.1726, 0.5774, 0.5774, 0.5774, 0.6965, 0.1726, 0.6965, 0.1794, 0.1794, -0.9673, 0.1726, 0.6965, -0.6965, 0.5774, 0.5774, -0.5774, 0.6965, 0.1726, -0.6965, 0.1794, 0.9673, -0.1794, 0.6965, 0.6965, -0.1726, 0.5774, 0.5774, -0.5774, 0.1726, 0.6965, -0.6965, 0.9673, 0.1794, -0.1794, 0.6965, 0.1726, -0.6965, 0.5774, 0.5774, -0.5774, 0.6965, 0.6965, -0.1726, 0.9673, -0.1794, 0.1794, 0.6965, -0.1726, 0.6965, 0.5773, -0.5774, 0.5774, 0.6965, -0.6965, 0.1726, 0.1794, -0.1794, 0.9673, 0.1726, -0.6965, 0.6965, 0.5773, -0.5774, 0.5774, 0.6965, -0.1726, 0.6965, 0.2402, -0.9406, 0.2402, 0.6965, -0.6965, 0.1726, 0.5773, -0.5774, 0.5774, 0.1726, -0.6965, 0.6965, 0.9673, -0.1794, -0.1794, 0.6965, -0.6965, -0.1726, 0.5774, -0.5774, -0.5774, 0.6965, -0.1726, -0.6965, 0.2402, -0.9406, -0.2402, 0.1726, -0.6965, -0.6965, 0.5774, -0.5774, -0.5774, 0.6965, -0.6965, -0.1726, 0.1794, -0.1794, -0.9673, 0.6965, -0.1726, -0.6965, 0.5774, -0.5774, -0.5774, 0.1726, -0.6965, -0.6965, -0.1794, 0.9673, 0.1794, -0.6965, 0.6965, 0.1726, -0.5774, 0.5774, 0.5774, -0.1726, 0.6965, 0.6965, -0.9673, 0.1794, 0.1794, -0.6965, 0.1726, 0.6965, -0.5774, 0.5774, 0.5774, -0.6965, 0.6965, 0.1726, -0.1794, 0.1794, 0.9673, -0.1726, 0.6965, 0.6965, -0.5774, 0.5774, 0.5774, -0.6965, 0.1726, 0.6965, -0.9673, 0.1794, -0.1794, -0.6965, 0.6965, -0.1726, -0.5774, 0.5774, -0.5774, -0.6965, 0.1726, -0.6965, -0.1794, 0.9673, -0.1794, -0.1726, 0.6965, -0.6965, -0.5774, 0.5774, -0.5774, -0.6965, 0.6965, -0.1726, -0.1794, 0.1794, -0.9673, -0.6965, 0.1726, -0.6965, -0.5774, 0.5774, -0.5774, -0.1726, 0.6965, -0.6965, -0.9673, -0.1794, 0.1794, -0.6965, -0.6965, 0.1726, -0.5774, -0.5774, 0.5774, -0.6965, -0.1726, 0.6965, -0.2402, -0.9406, 0.2402, -0.1726, -0.6965, 0.6965, -0.5774, -0.5774, 0.5774, -0.6965, -0.6965, 0.1726, -0.1794, -0.1794, 0.9673, -0.6965, -0.1726, 0.6965, -0.5774, -0.5774, 0.5774, -0.1726, -0.6965, 0.6965, -0.1794, -0.1794, -0.9673, -0.1726, -0.6965, -0.6965, -0.5774, -0.5774, -0.5774, -0.6965, -0.1726, -0.6965, -0.2402, -0.9406, -0.2402, -0.6965, -0.6965, -0.1726, -0.5774, -0.5774, -0.5774, -0.1726, -0.6965, -0.6965, -0.9673, -0.1794, -0.1794, -0.6965, -0.1726, -0.6965, -0.5774, -0.5774, -0.5774, -0.6965, -0.6965, -0.1726, -0.1951, 4.694e-12, -0.9808, -0.1794, -0.1794, -0.9673, -0.6965, -0.1726, -0.6965, -0.7071, 0.0, -0.7071, -0.7071, 0.0, -0.7071, -0.6965, -0.1726, -0.6965, -0.9673, -0.1794, -0.1794, -0.9808, 0.0, -0.1951, -2.571e-09, 0.1951, -0.9808, -0.1794, 0.1794, -0.9673, -0.1726, 0.6965, -0.6965, 0.0, 0.7071, -0.7071, 0.0, 0.7071, -0.7071, -0.1726, 0.6965, -0.6965, -0.1794, 0.9673, -0.1794, 0.0, 0.9808, -0.1951, 0.9808, 0.1951, 0.0, 0.9673, 0.1794, -0.1794, 0.6965, 0.6965, -0.1726, 0.7071, 0.7071, 0.0, 0.7071, 0.7071, 0.0, 0.6965, 0.6965, -0.1726, 0.1794, 0.9673, -0.1794, 0.1951, 0.9808, 0.0, -0.3827, -0.9239, 0.0, -0.2402, -0.9406, 0.2402, -0.6965, -0.6965, 0.1726, -0.7071, -0.7071, 0.0, -0.7071, -0.7071, 0.0, -0.6965, -0.6965, 0.1726, -0.9673, -0.1794, 0.1794, -0.9808, -0.1951, 0.0, 0.3827, -0.9239, 0.0, 0.2402, -0.9406, -0.2402, 0.6965, -0.6965, -0.1726, 0.7071, -0.7071, 0.0, 0.7071, -0.7071, 0.0, 0.6965, -0.6965, -0.1726, 0.9673, -0.1794, -0.1794, 0.9808, -0.1951, 0.0, -0.1951, 0.9808, 0.0, -0.1794, 0.9673, -0.1794, -0.6965, 0.6965, -0.1726, -0.7071, 0.7071, 0.0, -0.7071, 0.7071, 0.0, -0.6965, 0.6965, -0.1726, -0.9673, 0.1794, -0.1794, -0.9808, 0.1951, 0.0, 0.0, -0.1951, 0.9808, -0.1794, -0.1794, 0.9673, -0.1726, -0.6965, 0.6965, 0.0, -0.7071, 0.7071, 0.0, -0.7071, 0.7071, -0.1726, -0.6965, 0.6965, -0.2402, -0.9406, 0.2402, 0.0, -0.9239, 0.3827, 0.1951, 0.0, 0.9808, 0.1794, -0.1794, 0.9673, 0.6965, -0.1726, 0.6965, 0.7071, 0.0, 0.7071, 0.7071, 0.0, 0.7071, 0.6965, -0.1726, 0.6965, 0.9673, -0.1794, 0.1794, 0.9808, 0.0, 0.1951, -9.671e-12, -0.1951, -0.9808, 0.1794, -0.1794, -0.9673, 0.1726, -0.6965, -0.6965, 0.0, -0.7071, -0.7071, 0.0, -0.7071, -0.7071, 0.1726, -0.6965, -0.6965, 0.2402, -0.9406, -0.2402, 0.0, -0.9239, -0.3827, -0.1951, 0.0, 0.9808, -0.1794, 0.1794, 0.9673, -0.6965, 0.1726, 0.6965, -0.7071, 0.0, 0.7071, -0.7071, 0.0, 0.7071, -0.6965, 0.1726, 0.6965, -0.9673, 0.1794, 0.1794, -0.9808, 0.0, 0.1951, 0.0, 0.1951, 0.9808, 0.1794, 0.1794, 0.9673, 0.1726, 0.6965, 0.6965, 0.0, 0.7071, 0.7071, 0.0, 0.7071, 0.7071, 0.1726, 0.6965, 0.6965, 0.1794, 0.9673, 0.1794, 0.0, 0.9808, 0.1951, 0.1951, 4.422e-12, -0.9808, 0.1794, 0.1794, -0.9673, 0.6965, 0.1726, -0.6965, 0.7071, 0.0, -0.7071, 0.7071, 0.0, -0.7071, 0.6965, 0.1726, -0.6965, 0.9673, 0.1794, -0.1794, 0.9808, 0.0, -0.1951, 0.0, 1.0, 0.0, 0.0, 0.9808, 0.1951, 0.1794, 0.9673, 0.1794, 0.1951, 0.9808, 0.0, 0.6965, -0.1726, -0.6965, 0.7071, 0.0, -0.7071, 0.9808, 0.0, -0.1951, 0.9673, -0.1794, -0.1794, 0.1794, -0.1794, -0.9673, 0.1951, 4.422e-12, -0.9808, 0.7071, 0.0, -0.7071, 0.6965, -0.1726, -0.6965, -0.6965, -0.1726, 0.6965, -0.7071, 0.0, 0.7071, -0.9808, 0.0, 0.1951, -0.9673, -0.1794, 0.1794, -0.1794, -0.1794, 0.9673, -0.1951, 0.0, 0.9808, -0.7071, 0.0, 0.7071, -0.6965, -0.1726, 0.6965, 0.6965, 0.1726, 0.6965, 0.7071, 0.0, 0.7071, 0.9808, 0.0, 0.1951, 0.9673, 0.1794, 0.1794, 0.1794, 0.1794, 0.9673, 0.1951, 0.0, 0.9808, 0.7071, 0.0, 0.7071, 0.6965, 0.1726, 0.6965, -0.6965, 0.1726, -0.6965, -0.7071, 0.0, -0.7071, -0.9808, 0.0, -0.1951, -0.9673, 0.1794, -0.1794, -0.1794, 0.1794, -0.9673, -0.1951, 4.694e-12, -0.9808, -0.7071, 0.0, -0.7071, -0.6965, 0.1726, -0.6965, 0.9808, 0.1951, 0.0, 0.9673, 0.1794, 0.1794, 0.9808, 0.0, 0.1951, 1.0, 0.0, 0.0, 0.0, 0.1951, 0.9808, -0.1794, 0.1794, 0.9673, -0.1951, 0.0, 0.9808, 0.0, 0.0, 1.0, -0.9808, -0.1951, 0.0, -0.9673, -0.1794, 0.1794, -0.9808, 0.0, 0.1951, -1.0, 0.0, 0.0, -1.0, 0.0, 0.0, -1.0, 0.0, 0.0, -1.0, 0.0, 0.0, -1.0, 0.0, 0.0, 0.0, 1.0, 0.0, 0.0, 1.0, 0.0, 0.0, 1.0, 0.0, 0.0, 1.0, 0.0, 0.1794, 0.1794, 0.9673, 0.0, 0.1951, 0.9808, 0.0, 0.0, 1.0, 0.1951, 0.0, 0.9808, -0.1951, 0.9808, 0.0, -0.1794, 0.9673, 0.1794, 0.0, 0.9808, 0.1951, 0.0, 1.0, 0.0, -0.1726, 0.6965, 0.6965, 0.0, 0.7071, 0.7071, 0.0, 0.9808, 0.1951, -0.1794, 0.9673, 0.1794, -0.1794, 0.1794, 0.9673, 0.0, 0.1951, 0.9808, 0.0, 0.7071, 0.7071, -0.1726, 0.6965, 0.6965, -0.1726, -0.6965, -0.6965, 0.0, -0.7071, -0.7071, 0.0, -0.9239, -0.3827, -0.2402, -0.9406, -0.2402, -0.1794, -0.1794, -0.9673, -9.671e-12, -0.1951, -0.9808, 0.0, -0.7071, -0.7071, -0.1726, -0.6965, -0.6965, 0.1726, -0.6965, 0.6965, 0.0, -0.7071, 0.7071, 0.0, -0.9239, 0.3827, 0.2402, -0.9406, 0.2402, 0.1794, -0.1794, 0.9673, 0.0, -0.1951, 0.9808, 0.0, -0.7071, 0.7071, 0.1726, -0.6965, 0.6965, 0.1726, 0.6965, -0.6965, 0.0, 0.7071, -0.7071, 0.0, 0.9808, -0.1951, 0.1794, 0.9673, -0.1794, 0.1794, 0.1794, -0.9673, -2.571e-09, 0.1951, -0.9808, 0.0, 0.7071, -0.7071, 0.1726, 0.6965, -0.6965, 0.1951, 0.0, 0.9808, 0.0, 0.0, 1.0, 0.0, -0.1951, 0.9808, 0.1794, -0.1794, 0.9673, 0.6714, -0.3138, 0.6714, 0.0, -0.3138, 0.9495, 0.0, -0.3138, 0.9495, 0.6714, -0.3138, 0.6714, -1.0, 0.0, 0.0, -1.0, 0.0, 0.0, -1.0, 0.0, 0.0, -1.0, 0.0, 0.0, -1.375e-09, 0.0, -1.0, 0.1951, 4.422e-12, -0.9808, -8.033e-08, -5.283e-08, -1.0, 0.0, 0.0, -1.0, 0.1951, 4.422e-12, -0.9808, 0.1794, -0.1794, -0.9673, -1.699e-08, -2.069e-07, -1.0, -8.033e-08, -5.283e-08, -1.0, 0.1794, -0.1794, -0.9673, -9.671e-12, -0.1951, -0.9808, 6.446e-08, -2.215e-07, -1.0, -1.699e-08, -2.069e-07, -1.0, -9.671e-12, -0.1951, -0.9808, -1.375e-09, 0.0, -1.0, 0.0, 0.0, -1.0, 6.446e-08, -2.215e-07, -1.0, -2.571e-09, 0.1951, -0.9808, 0.1794, 0.1794, -0.9673, -3.08e-08, 2.006e-07, -1.0, 4.283e-08, 2.14e-07, -1.0, 0.1794, 0.1794, -0.9673, 0.1951, 4.422e-12, -0.9808, -8.032e-08, 5.282e-08, -1.0, -3.08e-08, 2.006e-07, -1.0, 0.1951, 4.422e-12, -0.9808, -1.375e-09, 0.0, -1.0, -5.385e-09, 0.0, -1.0, -8.032e-08, 5.282e-08, -1.0, -1.375e-09, 0.0, -1.0, -2.571e-09, 0.1951, -0.9808, 4.283e-08, 2.14e-07, -1.0, -5.385e-09, 0.0, -1.0, -0.1794, 0.1794, -0.9673, -2.571e-09, 0.1951, -0.9808, -4.669e-08, 2.113e-07, -1.0, 2.571e-08, 2.003e-07, -1.0, -2.571e-09, 0.1951, -0.9808, -1.375e-09, 0.0, -1.0, 0.0, 0.0, -1.0, -4.669e-08, 2.113e-07, -1.0, -1.375e-09, 0.0, -1.0, -0.1951, 4.694e-12, -0.9808, 7.539e-08, 5.272e-08, -1.0, 0.0, 0.0, -1.0, -0.1951, 4.694e-12, -0.9808, -0.1794, 0.1794, -0.9673, 2.571e-08, 2.003e-07, -1.0, 7.539e-08, 5.272e-08, -1.0, -0.1951, 4.694e-12, -0.9808, -1.375e-09, 0.0, -1.0, 0.0, 0.0, -1.0, 7.54e-08, -5.273e-08, -1.0, -1.375e-09, 0.0, -1.0, -9.671e-12, -0.1951, -0.9808, -6.445e-08, -2.188e-07, -1.0, 0.0, 0.0, -1.0, -9.671e-12, -0.1951, -0.9808, -0.1794, -0.1794, -0.9673, 1.174e-08, -2.066e-07, -1.0, -6.445e-08, -2.188e-07, -1.0, -0.1794, -0.1794, -0.9673, -0.1951, 4.694e-12, -0.9808, 7.54e-08, -5.273e-08, -1.0, 1.174e-08, -2.066e-07, -1.0, 0.0, 0.0, -1.0, 0.0, 0.0, -1.0, 0.0, 0.0, -1.0, 0.0, 0.0, -1.0, 0.0, 0.0, -1.0, 0.0, 0.0, -1.0, 0.0, 0.0, -1.0, 0.0, 0.0, -1.0, 0.0, 0.0, -1.0, 0.0, 0.0, -1.0, 0.0, 0.0, -1.0, 0.0, 0.0, -1.0, 0.0, 0.0, -1.0, 0.0, 0.0, -1.0, 0.0, 0.0, -1.0, 0.0, 0.0, -1.0, 1.0, -3.793e-07, 0.0, 1.0, -3.793e-07, 0.0, 1.0, -3.793e-07, 0.0, 1.0, -3.793e-07, 0.0, -1.0, -3.793e-07, 0.0, -1.0, -3.793e-07, 0.0, -1.0, -3.793e-07, 0.0, -1.0, -3.793e-07, 0.0, 1.0, 3.793e-07, 0.0, 1.0, 3.793e-07, 0.0, 1.0, 3.793e-07, 0.0, 1.0, 3.793e-07, 0.0, -1.0, 3.793e-07, 0.0, -1.0, 3.793e-07, 0.0, -1.0, 3.793e-07, 0.0, -1.0, 3.793e-07, 0.0, 0.0, -1.0, 0.0, 0.0, -1.0, 0.0, 0.0, -1.0, 0.0, 0.0, -1.0, 0.0, 1.0, 0.0, 0.0, 1.0, 0.0, 0.0, 1.0, 0.0, 0.0, 1.0, 0.0, 0.0, 0.0, -1.0, 0.0, 0.0, -1.0, 0.0, 0.0, -1.0, 0.0, 0.0, -1.0, 0.0, 1.0, 0.0, 0.0, 1.0, 0.0, 0.0, 1.0, 0.0, 0.0, 1.0, 0.0, 0.0, 0.0, -1.0, 0.0, 0.0, -1.0, 0.0, 0.0, -1.0, 0.0, 0.0, -1.0, 0.0, 0.0, -1.0, 0.0, 0.0, -1.0, 0.0, 0.0, -1.0, 0.0, 0.0, -1.0, 0.0, 0.0, 1.0, 0.0, 0.0, 1.0, 0.0, 0.0, 1.0, 0.0, 0.0, 1.0, 0.0, 0.0, 1.0, 0.0, 0.0, 1.0, 0.0, 0.0, 1.0, 0.0, 0.0, 1.0, 0.0, 0.0, -1.0, -3.514e-08, 0.0, -1.0, -2.334e-08, 0.0, -1.0, -2.334e-08, 0.0, -1.0, -3.514e-08, 0.0, -1.0, 3.514e-08, 0.0, -1.0, 2.334e-08, 0.0, -1.0, 2.334e-08, 0.0, -1.0, 3.514e-08, 0.0, -1.0, 0.0, 0.0, -1.0, 1.181e-08, 0.0, -1.0, 1.181e-08, 0.0, -1.0, 0.0, 0.0, -1.0, 0.0, 0.0, -1.0, -1.181e-08, 0.0, -1.0, -1.181e-08, 0.0, -1.0, 0.0, 0.0, -1.0, -2.334e-08, 0.0, -1.0, 0.0, 0.0, -1.0, 0.0, 0.0, -1.0, -2.334e-08, 0.0, -1.0, 2.334e-08, 0.0, -1.0, 0.0, 0.0, -1.0, 0.0, 0.0, -1.0, 2.334e-08, 0.0, -1.0, 1.181e-08, 0.0, -1.0, 3.514e-08, 0.0, -1.0, 3.514e-08, 0.0, -1.0, 1.181e-08, 0.0, -1.0, -1.181e-08, 0.0, -1.0, -3.514e-08, 0.0, -1.0, -3.514e-08, 0.0, -1.0, -1.181e-08, 0.0, -0.3138, 0.9495, -0.6714, -0.3138, 0.6714, -0.6714, -0.3138, 0.6714, 0.0, -0.3138, 0.9495, -0.1794, 0.9673, -0.1794, -0.1951, 0.9808, 0.0, 0.0, 1.0, 0.0, 0.0, 0.9808, -0.1951, -0.9673, -0.1794, -0.1794, -0.9808, -0.1951, 0.0, -1.0, 0.0, 0.0, -0.9808, 0.0, -0.1951, 0.9673, 0.1794, -0.1794, 0.9808, 0.1951, 0.0, 1.0, 0.0, 0.0, 0.9808, 0.0, -0.1951, 0.0, 0.9808, -0.1951, 0.0, 1.0, 0.0, 0.1951, 0.9808, 0.0, 0.1794, 0.9673, -0.1794, -0.6965, 0.6965, 0.1726, -0.7071, 0.7071, 0.0, -0.9808, 0.1951, 0.0, -0.9673, 0.1794, 0.1794, -0.1794, 0.9673, 0.1794, -0.1951, 0.9808, 0.0, -0.7071, 0.7071, 0.0, -0.6965, 0.6965, 0.1726, 0.6965, -0.6965, 0.1726, 0.7071, -0.7071, 0.0, 0.9808, -0.1951, 0.0, 0.9673, -0.1794, 0.1794, 0.2402, -0.9406, 0.2402, 0.3827, -0.9239, 0.0, 0.7071, -0.7071, 0.0, 0.6965, -0.6965, 0.1726, -0.6965, -0.6965, -0.1726, -0.7071, -0.7071, 0.0, -0.9808, -0.1951, 0.0, -0.9673, -0.1794, -0.1794, -0.2402, -0.9406, -0.2402, -0.3827, -0.9239, 0.0, -0.7071, -0.7071, 0.0, -0.6965, -0.6965, -0.1726, 0.6965, 0.6965, 0.1726, 0.7071, 0.7071, 0.0, 0.1951, 0.9808, 0.0, 0.1794, 0.9673, 0.1794, 0.9673, 0.1794, 0.1794, 0.9808, 0.1951, 0.0, 0.7071, 0.7071, 0.0, 0.6965, 0.6965, 0.1726, 0.9808, 0.0, -0.1951, 1.0, 0.0, 0.0, 0.9808, -0.1951, 0.0, 0.9673, -0.1794, -0.1794, -0.9495, -0.3138, 4.416e-08, -0.6714, -0.3138, -0.6714, -0.6714, -0.3138, -0.6714, -0.9495, -0.3138, 3.787e-08, -0.9808, 0.0, -0.1951, -1.0, 0.0, 0.0, -0.9808, 0.1951, 0.0, -0.9673, 0.1794, -0.1794, 0.0, 0.0, -1.0, 0.7071, 0.0, -0.7071, 0.7071, 0.0, -0.7071, 0.0, 0.0, -1.0, 1.0, 0.0, 0.0, 0.7071, 0.0, 0.7071, 0.7071, 0.0, 0.7071, 1.0, 0.0, 0.0, -0.7071, 0.0, 0.7071, -1.0, 0.0, 0.0, -1.0, 0.0, 0.0, -0.7071, 0.0, 0.7071, 0.7071, 0.0, 0.7071, 0.0, 0.0, 1.0, 0.0, 0.0, 1.0, 0.7071, 0.0, 0.7071, 0.9495, -0.3138, -4.416e-08, 0.6714, -0.3138, 0.6714, 0.6714, -0.3138, 0.6714, 0.9495, -0.3138, -3.787e-08, 0.0, -0.3138, -0.9495, 0.6714, -0.3138, -0.6714, 0.6714, -0.3138, -0.6714, 0.0, -0.3138, -0.9495, -0.6714, -0.3138, -0.6714, 0.0, -0.3138, -0.9495, 0.0, -0.3138, -0.9495, -0.6714, -0.3138, -0.6714, 0.6714, -0.3138, -0.6714, 0.9495, -0.3138, -4.416e-08, 0.9495, -0.3138, -3.787e-08, 0.6714, -0.3138, -0.6714, 0.0, -1.0, 0.0, 0.0, -1.0, 0.0, 0.0, -1.0, 0.0, 0.0, -1.0, 0.0, 0.0, -1.0, 0.0, 0.0, -1.0, 0.0, 0.0, -1.0, 0.0, 0.0, -1.0, 0.0, 0.0, -1.0, 0.0, 0.0, -1.0, 0.0, 0.0, -1.0, 0.0, 0.0, -1.0, 0.0, 0.0, -1.0, 0.0, 0.0, -1.0, 0.0, 0.0, -1.0, 0.0, 0.0, -1.0, 0.0, 0.0, -1.0, 0.0, 0.0, -1.0, 0.0, 0.0, -1.0, 0.0, 0.0, -1.0, 0.0, 0.0, -1.0, 0.0, 0.0, -1.0, 0.0, 0.0, -1.0, 0.0, 0.0, -1.0, 0.0, 0.0, -1.0, 0.0, 0.0, -1.0, 0.0, 0.0, -1.0, 0.0, 0.0, -1.0, 0.0, 0.0, -1.0, 0.0, 0.0, -1.0, 0.0, 0.0, -1.0, 0.0, 0.0, -1.0, 0.0, 6.66e-08, -0.3389, -0.9408, 0.6653, -0.3389, -0.6653, 0.6653, -0.3389, -0.6653, 7.522e-08, -0.3389, -0.9408, 0.9408, -0.3389, -1.998e-07, 0.6653, -0.3389, 0.6653, 0.6653, -0.3389, 0.6653, 0.9408, -0.3389, -1.881e-07, -0.6653, -0.3389, 0.6653, -0.9408, -0.3389, 1.11e-07, -0.9408, -0.3389, 1.128e-07, -0.6653, -0.3389, 0.6653, 0.6653, -0.3389, 0.6653, 1.11e-07, -0.3389, 0.9408, 1.128e-07, -0.3389, 0.9408, 0.6653, -0.3389, 0.6653, -0.7071, 0.0, -0.7071, 0.0, 0.0, -1.0, 0.0, 0.0, -1.0, -0.7071, 0.0, -0.7071, 0.7071, 0.0, -0.7071, 1.0, 0.0, 0.0, 1.0, 0.0, 0.0, 0.7071, 0.0, -0.7071, -1.0, 0.0, 0.0, -0.7071, 0.0, -0.7071, -0.7071, 0.0, -0.7071, -1.0, 0.0, 0.0, 0.0, 0.0, 1.0, -0.7071, 0.0, 0.7071, -0.7071, 0.0, 0.7071, 0.0, 0.0, 1.0, 0.0, -1.0, 0.0, 0.0, -1.0, -1.335e-06, 0.0, -1.0, -1.335e-06, 0.0, -1.0, 0.0, 0.0, -1.0, 0.0, 0.0, -1.0, 1.335e-06, 0.0, -1.0, 1.335e-06, 0.0, -1.0, 0.0, 0.0, -1.0, -1.335e-06, 0.0, -1.0, 0.0, 0.0, -1.0, 0.0, 0.0, -1.0, -1.335e-06, 0.0, -1.0, 1.335e-06, 0.0, -1.0, 0.0, 0.0, -1.0, 0.0, 0.0, -1.0, 1.335e-06, 0.0, -1.0, -1.335e-06, 0.0, -1.0, -1.335e-06, 0.0, -1.0, -1.335e-06, 0.0, -1.0, -1.335e-06, 0.0, -1.0, 1.335e-06, 0.0, -1.0, 1.335e-06, 0.0, -1.0, 1.335e-06, 0.0, -1.0, 1.335e-06, 0.0, -1.0, 0.0, 0.0, -1.0, 0.0, 0.0, -1.0, 0.0, 0.0, -1.0, 0.0, 0.0, -1.0, 0.0, 0.0, -1.0, 0.0, 0.0, -1.0, 0.0, 0.0, -1.0, 0.0, 0.0, -1.0, 1.747e-07, 0.0, -1.0, 9.314e-08, 0.0, -1.0, 0.0, 0.0, -1.0, 1.79e-07, 0.0, -1.0, 1.703e-07, 0.0, -1.0, 1.863e-07, 0.0, -1.0, 9.314e-08, 0.0, -1.0, 1.747e-07, 0.0, -1.0, 1.543e-07, 0.0, -1.0, 1.703e-07, 0.0, -1.0, 1.747e-07, 0.0, -1.0, 2.562e-07, 0.0, -1.0, 2.562e-07, 0.0, -1.0, 1.747e-07, 0.0, -1.0, 1.79e-07, 0.0, -1.0, 3.581e-07, -0.6653, -0.3389, -0.6653, 6.66e-08, -0.3389, -0.9408, 7.522e-08, -0.3389, -0.9408, -0.6653, -0.3389, -0.6653, 0.6653, -0.3389, -0.6653, 0.9408, -0.3389, -1.998e-07, 0.9408, -0.3389, -1.881e-07, 0.6653, -0.3389, -0.6653, -0.9408, -0.3389, 1.11e-07, -0.6653, -0.3389, -0.6653, -0.6653, -0.3389, -0.6653, -0.9408, -0.3389, 1.128e-07, 1.11e-07, -0.3389, 0.9408, -0.6653, -0.3389, 0.6653, -0.6653, -0.3389, 0.6653, 1.128e-07, -0.3389, 0.9408, 1.0, 0.0, 0.0, 0.7071, 0.0, -0.7071, 0.7071, 0.0, -0.7071, 1.0, 0.0, 0.0, 0.0, 0.0, -1.0, 0.7071, 0.0, -0.7071, 0.7071, 0.0, -0.7071, 0.0, 0.0, -1.0, -0.7071, 0.0, -0.7071, 0.0, 0.0, -1.0, 0.0, 0.0, -1.0, -0.7071, 0.0, -0.7071, -1.0, 0.0, 0.0, -0.7071, 0.0, 0.7071, -0.7071, 0.0, 0.7071, -1.0, 0.0, 0.0, -0.7071, 0.0, 0.7071, -1.0, 0.0, 0.0, -1.0, 0.0, 0.0, -0.7071, 0.0, 0.7071, 0.7071, 0.0, 0.7071, 0.0, 0.0, 1.0, 0.0, 0.0, 1.0, 0.7071, 0.0, 0.7071, 1.0, 0.0, 0.0, 0.7071, 0.0, 0.7071, 0.7071, 0.0, 0.7071, 1.0, 0.0, 0.0, 0.7071, 0.0, -0.7071, 0.0, 0.0, -1.0, 0.0, 0.0, -1.0, 0.7071, 0.0, -0.7071, 0.0, -1.0, 0.0, 0.0, -1.0, 0.0, 0.0, -1.0, 0.0, 0.0, -1.0, 0.0, 0.0, -1.0, 0.0, 0.0, -1.0, 0.0, 0.0, -1.0, 0.0, 0.0, -1.0, 0.0, 0.0, -1.0, 0.0, 0.0, -1.0, 0.0, 0.0, -1.0, 0.0, 0.0, -1.0, 0.0, 0.0, -1.0, 0.0, 0.0, -1.0, 0.0, 0.0, -1.0, 0.0, 0.0, -1.0, 0.0, 0.0, -1.0, 0.0, 0.0, -1.0, 0.0, 0.0, -1.0, 0.0, 0.0, -1.0, 0.0, 0.0, -1.0, 0.0, 0.0, -1.0, 0.0, 0.0, -1.0, 0.0, 0.0, -1.0, 0.0, 0.0, -1.0, 0.0, 0.0, -1.0, 0.0, 0.0, -1.0, 0.0, 0.0, -1.0, 0.0, 0.0, -1.0, 0.0, 0.0, -1.0, 0.0, 0.0, -1.0, 0.0, 0.0, -1.0, 0.0, -0.7071, 0.0, -0.7071, -1.0, 0.0, 0.0, -1.0, 0.0, 0.0, -0.7071, 0.0, -0.7071, -1.0, 0.0, 0.0, -0.7071, 0.0, -0.7071, -0.7071, 0.0, -0.7071, -1.0, 0.0, 0.0, 0.0, 0.0, 1.0, 0.7071, 0.0, 0.7071, 0.7071, 0.0, 0.7071, 0.0, 0.0, 1.0, 0.7071, 0.0, 0.7071, 1.0, 0.0, 0.0, 1.0, 0.0, 0.0, 0.7071, 0.0, 0.7071, 0.0, 0.0, -1.0, -0.7071, 0.0, -0.7071, -0.7071, 0.0, -0.7071, 0.0, 0.0, -1.0, 0.0, 0.0, 1.0, -0.7071, 0.0, 0.7071, -0.7071, 0.0, 0.7071, 0.0, 0.0, 1.0, -0.7071, 0.0, 0.7071, 0.0, 0.0, 1.0, 0.0, 0.0, 1.0, -0.7071, 0.0, 0.7071, 0.7071, 0.0, -0.7071, 1.0, 0.0, 0.0, 1.0, 0.0, 0.0, 0.7071, 0.0, -0.7071, -1.0, 0.0, 0.0, -1.0, 0.0, 0.0, -1.0, 0.0, 0.0, -1.0, 0.0, 0.0, 0.0, 1.0, 0.0, 0.0, 1.0, 0.0, 0.0, 1.0, 0.0, 0.0, 1.0, 0.0, 1.0, 0.0, 0.0, 1.0, 0.0, 0.0, 1.0, 0.0, 0.0, 1.0, 0.0, 0.0, 0.0, -1.0, 0.0, 0.0, -1.0, 0.0, 0.0, -1.0, 0.0, 0.0, -1.0, 0.0, 0.0, 0.0, -1.0, 0.0, 0.0, -1.0, 0.0, 0.0, -1.0, 0.0, 0.0, -1.0, 0.0, 0.0, 1.0, 0.0, 0.0, 1.0, 0.0, 0.0, 1.0, 0.0, 0.0, 1.0, -1.0, 0.0, 0.0, -1.0, 0.0, 0.0, -1.0, 0.0, 0.0, -1.0, 0.0, 0.0, 0.0, 1.0, 0.0, 0.0, 1.0, 0.0, 0.0, 1.0, 0.0, 0.0, 1.0, 0.0, 1.0, 0.0, 0.0, 1.0, 0.0, 0.0, 1.0, 0.0, 0.0, 1.0, 0.0, 0.0, 0.0, -1.0, 0.0, 0.0, -1.0, 0.0, 0.0, -1.0, 0.0, 0.0, -1.0, 0.0, 0.0, 0.0, -1.0, 0.0, 0.0, -1.0, 0.0, 0.0, -1.0, 0.0, 0.0, -1.0, 0.0, 0.0, 1.0, 0.0, 0.0, 1.0, 0.0, 0.0, 1.0, 0.0, 0.0, 1.0, -0.3827, 0.0, 0.9239, -0.3827, 0.0, 0.9239, -0.3827, 0.0, 0.9239, -0.3827, 0.0, 0.9239, -0.9239, 0.0, -0.3827, -0.9239, 0.0, -0.3827, -0.9239, 0.0, -0.3827, -0.9239, 0.0, -0.3827, 0.9239, 0.0, 0.3827, 0.9239, 0.0, 0.3827, 0.9239, 0.0, 0.3827, 0.9239, 0.0, 0.3827, 0.9239, 0.0, -0.3827, 0.9239, 0.0, -0.3827, 0.9239, 0.0, -0.3827, 0.9239, 0.0, -0.3827, 0.0, -1.0, 0.0, 0.0, -1.0, -9.748e-08, 0.0, -1.0, -9.748e-08, 0.0, -1.0, 0.0, 0.0, -1.0, 0.0, 0.0, -1.0, 9.748e-08, 0.0, -1.0, 9.748e-08, 0.0, -1.0, 0.0, 0.0, -1.0, 9.748e-08, 0.0, -1.0, 0.0, 0.0, -1.0, 0.0, 0.0, -1.0, 9.748e-08, 0.0, -1.0, -9.748e-08, 0.0, -1.0, 0.0, 0.0, -1.0, 0.0, 0.0, -1.0, -9.748e-08, 0.0, -1.0, 0.0, 0.0, -1.0, 0.0, 0.0, -1.0, 0.0, 0.0, -1.0, 0.0, 0.0, -1.0, 0.0, 0.0, -1.0, 0.0, 0.0, -1.0, 0.0, 0.0, -1.0, 0.0, 0.0, -1.0, 9.748e-08, 0.0, -1.0, 9.748e-08, 0.0, -1.0, 9.748e-08, 0.0, -1.0, 9.748e-08, 0.0, -1.0, -9.748e-08, 0.0, -1.0, -9.748e-08, 0.0, -1.0, -9.748e-08, 0.0, -1.0, -9.748e-08, 0.3827, 0.0, -0.9239, 0.3827, 0.0, -0.9239, 0.3827, 0.0, -0.9239, 0.3827, 0.0, -0.9239, 0.3827, 0.0, 0.9239, 0.3827, 0.0, 0.9239, 0.3827, 0.0, 0.9239, 0.3827, 0.0, 0.9239, -0.3827, 0.0, -0.9239, -0.3827, 0.0, -0.9239, -0.3827, 0.0, -0.9239, -0.3827, 0.0, -0.9239, -0.9239, 0.0, 0.3827, -0.9239, 0.0, 0.3827, -0.9239, 0.0, 0.3827, -0.9239, 0.0, 0.3827])] * 3)])

# ---- objects
ob_cube = bpy.data.objects.new('Cube', me_cube)

# ---- transforms, parenting, visibility, modifiers, constraints
ob_cube.location = (0.0, 0.0, 0.0)
ob_cube.lock_rotations_4d = False
ob_cube.empty_display_type = 'ARROWS'
ob_cube.lineart.crease_threshold = 0.0

# ---- collection membership
col_collection.objects.link(ob_cube)

# ---- scene / render settings (as saved in the file)
scene.frame_start = 1; scene.frame_end = 250; scene.frame_set(1)
scene.render.engine = 'BLENDER_EEVEE_NEXT'
bpy.context.view_layer.update()

# ---- added for rendering (the .blend has no active camera and no usable light): camera, sun
cam_auto = bpy.data.cameras.new('AutoCamera')
cam_auto.lens = 50.0
cam_auto.sensor_width = 36.0
cam_auto.clip_end = 1000.0
ob_auto_camera = bpy.data.objects.new('AutoCamera', cam_auto)
scene.collection.objects.link(ob_auto_camera)
ob_auto_camera.location = (3.41545, -4.19762, 3.84595)
ob_auto_camera.rotation_euler = (1.09748, -7.21219e-08, 0.694738)
scene.camera = ob_auto_camera
light_auto_sun = bpy.data.lights.new('AutoSun', 'SUN')
light_auto_sun.energy = 3.0
light_auto_sun.angle = 0.0523599
ob_auto_sun = bpy.data.objects.new('AutoSun', light_auto_sun)
scene.collection.objects.link(ob_auto_sun)
ob_auto_sun.rotation_euler = (0.872665, 0.174533, 0.523599)
bpy.context.view_layer.update()
